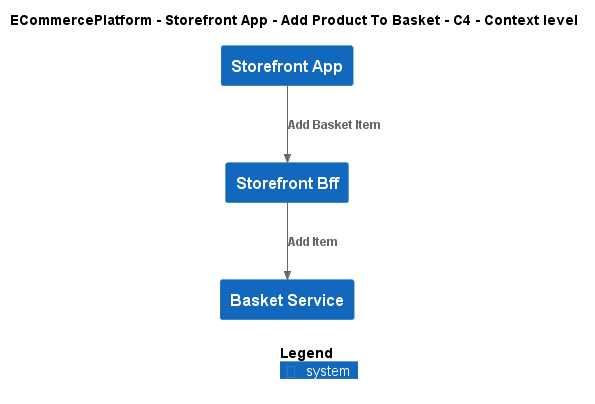

The diagram above was rendered by PlantUML. Its source (embedded in the PNG):
@startuml
!include ..\..\..\..\..\.c4s\C4_Context.puml

AddElementTag("c4interflow:lifecycle:new", $bgColor=green, $fontColor=#ffffff, $borderColor=green, $shadowing="False")
AddElementTag("c4interflow:lifecycle:changed", $bgColor=orange, $fontColor=#ffffff, $borderColor=orange, $shadowing="False")
AddElementTag("c4interflow:lifecycle:removed", $bgColor=red, $fontColor=#ffffff, $borderColor=red, $shadowing="False")

AddRelTag("c4interflow:lifecycle:new", $textColor=green, $lineColor=green)
AddRelTag("c4interflow:lifecycle:changed", $textColor=orange, $lineColor=orange)
AddRelTag("c4interflow:lifecycle:removed", $textColor=red, $lineColor=red)

SHOW_PERSON_PORTRAIT()
LAYOUT_TOP_DOWN()

skinparam linetype polyline

title ECommercePlatform - Storefront App - Add Product To Basket - C4 - Context level

System(ECommercePlatform.SoftwareSystems.StorefrontApp, "Storefront App", "")
System(ECommercePlatform.SoftwareSystems.StorefrontBff, "Storefront Bff", "")
System(ECommercePlatform.SoftwareSystems.BasketService, "Basket Service", "")

Rel(ECommercePlatform.SoftwareSystems.StorefrontApp, ECommercePlatform.SoftwareSystems.StorefrontBff, "Add Basket Item")
Rel(ECommercePlatform.SoftwareSystems.StorefrontBff, ECommercePlatform.SoftwareSystems.BasketService, "Add Item")


SHOW_LEGEND()
@enduml